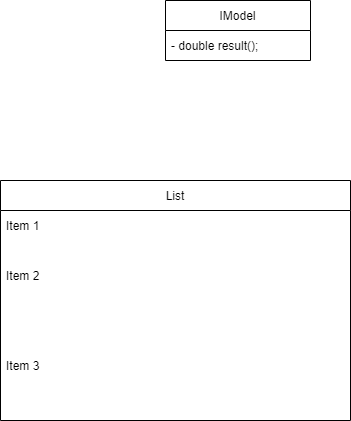

The diagram above was exported from draw.io. Its source (the exported page's mxGraphModel, read from the mxfile embedded in the PNG):
<mxGraphModel dx="724" dy="431" grid="1" gridSize="10" guides="1" tooltips="1" connect="1" arrows="1" fold="1" page="1" pageScale="1" pageWidth="850" pageHeight="1100" math="0" shadow="0">
  <root>
    <mxCell id="0" />
    <mxCell id="1" parent="0" />
    <mxCell id="2" value="IModel" style="swimlane;fontStyle=0;childLayout=stackLayout;horizontal=1;startSize=30;horizontalStack=0;resizeParent=1;resizeParentMax=0;resizeLast=0;collapsible=1;marginBottom=0;" vertex="1" parent="1">
      <mxGeometry x="285" y="80" width="145" height="60" as="geometry">
        <mxRectangle x="285" y="80" width="70" height="30" as="alternateBounds" />
      </mxGeometry>
    </mxCell>
    <mxCell id="4" value="- double result();" style="text;strokeColor=none;fillColor=none;align=left;verticalAlign=middle;spacingLeft=4;spacingRight=4;overflow=hidden;points=[[0,0.5],[1,0.5]];portConstraint=eastwest;rotatable=0;" vertex="1" parent="2">
      <mxGeometry y="30" width="145" height="30" as="geometry" />
    </mxCell>
    <mxCell id="6" value="List" style="swimlane;fontStyle=0;childLayout=stackLayout;horizontal=1;startSize=30;horizontalStack=0;resizeParent=1;resizeParentMax=0;resizeLast=0;collapsible=1;marginBottom=0;" vertex="1" parent="1">
      <mxGeometry x="120" y="260" width="350" height="240" as="geometry" />
    </mxCell>
    <mxCell id="7" value="Item 1" style="text;strokeColor=none;fillColor=none;align=left;verticalAlign=middle;spacingLeft=4;spacingRight=4;overflow=hidden;points=[[0,0.5],[1,0.5]];portConstraint=eastwest;rotatable=0;" vertex="1" parent="6">
      <mxGeometry y="30" width="350" height="30" as="geometry" />
    </mxCell>
    <mxCell id="8" value="Item 2" style="text;strokeColor=none;fillColor=none;align=left;verticalAlign=middle;spacingLeft=4;spacingRight=4;overflow=hidden;points=[[0,0.5],[1,0.5]];portConstraint=eastwest;rotatable=0;" vertex="1" parent="6">
      <mxGeometry y="60" width="350" height="70" as="geometry" />
    </mxCell>
    <mxCell id="9" value="Item 3" style="text;strokeColor=none;fillColor=none;align=left;verticalAlign=middle;spacingLeft=4;spacingRight=4;overflow=hidden;points=[[0,0.5],[1,0.5]];portConstraint=eastwest;rotatable=0;" vertex="1" parent="6">
      <mxGeometry y="130" width="350" height="110" as="geometry" />
    </mxCell>
  </root>
</mxGraphModel>